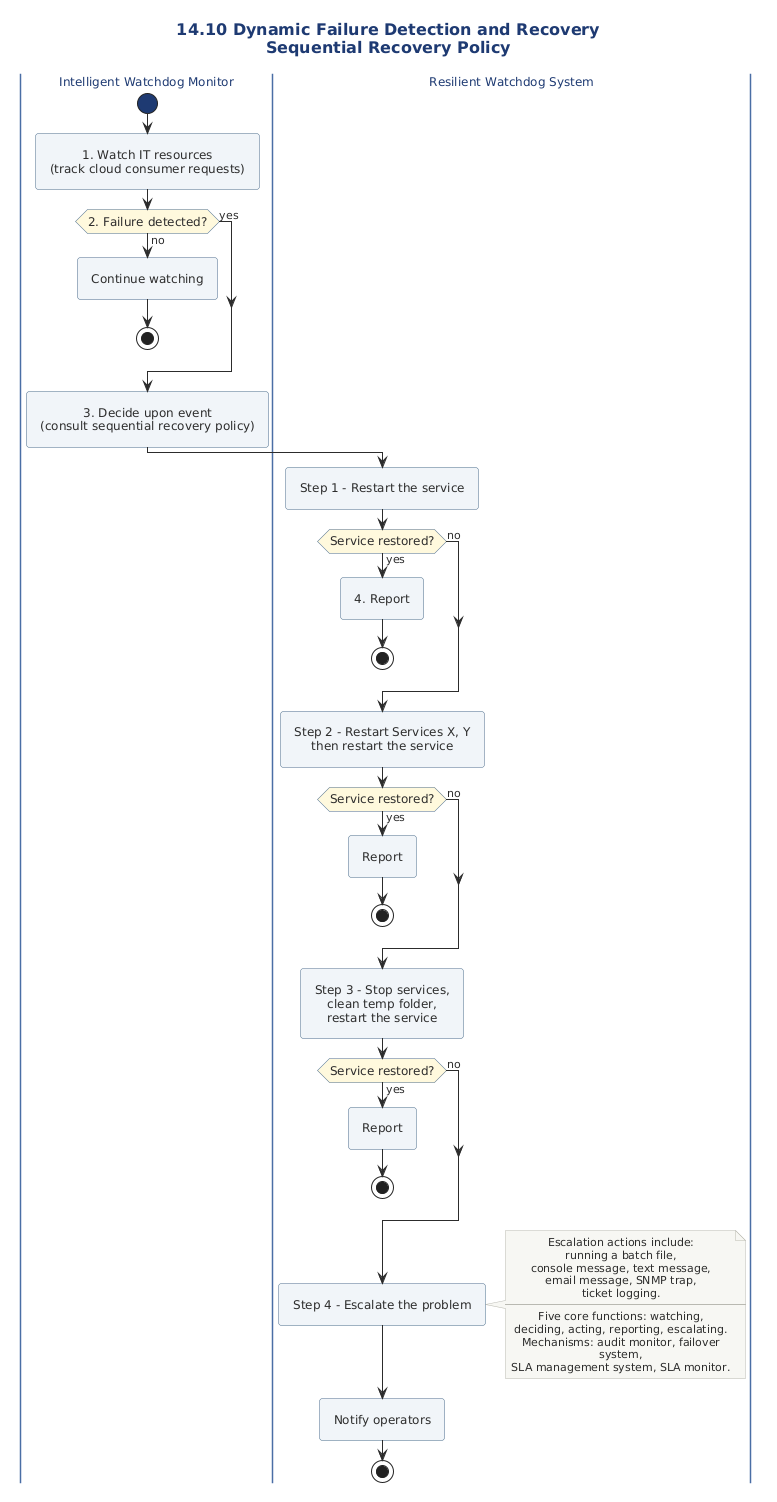

The diagram above was rendered by PlantUML. Its source (embedded in the PNG):
@startuml
' ============================================================
' Diagram   : Dynamic Failure Detection and Recovery - Policy Loop
' Section   : 14.10 Dynamic Failure Detection and Recovery
' Type      : Activity diagram
' Message   : The intelligent watchdog monitor and resilient
'             watchdog system perform sequential, policy-driven
'             recovery, escalating only when automatic recovery
'             attempts fail.
' ============================================================

!include ../../../../../../../tooling/styles/plantuml/behavioral/activity-diagram-style.iuml

title 14.10 Dynamic Failure Detection and Recovery\nSequential Recovery Policy

skinparam ActivityBackgroundColor #F0F4F8
skinparam ActivityBorderColor #4A6B8A
skinparam ActivityDiamondBackgroundColor #FFF8DC
skinparam ActivityDiamondBorderColor #4A6B8A
skinparam PartitionBackgroundColor #FAFCFD
skinparam PartitionBorderColor #4A6B8A

|Intelligent Watchdog Monitor|
start
:1. Watch IT resources\n(track cloud consumer requests);

if (2. Failure detected?) then (no)
  :Continue watching;
  stop
else (yes)
endif

:3. Decide upon event\n(consult sequential recovery policy);

|Resilient Watchdog System|
:Step 1 - Restart the service;
if (Service restored?) then (yes)
  :4. Report;
  stop
else (no)
endif

:Step 2 - Restart Services X, Y\nthen restart the service;
if (Service restored?) then (yes)
  :Report;
  stop
else (no)
endif

:Step 3 - Stop services,\nclean temp folder,\nrestart the service;
if (Service restored?) then (yes)
  :Report;
  stop
else (no)
endif

:Step 4 - Escalate the problem;
note right
  Escalation actions include:
  running a batch file,
  console message, text message,
  email message, SNMP trap,
  ticket logging.
  ----
  Five core functions: watching,
  deciding, acting, reporting, escalating.
  Mechanisms: audit monitor, failover system,
  SLA management system, SLA monitor.
end note
:Notify operators;
stop

@enduml